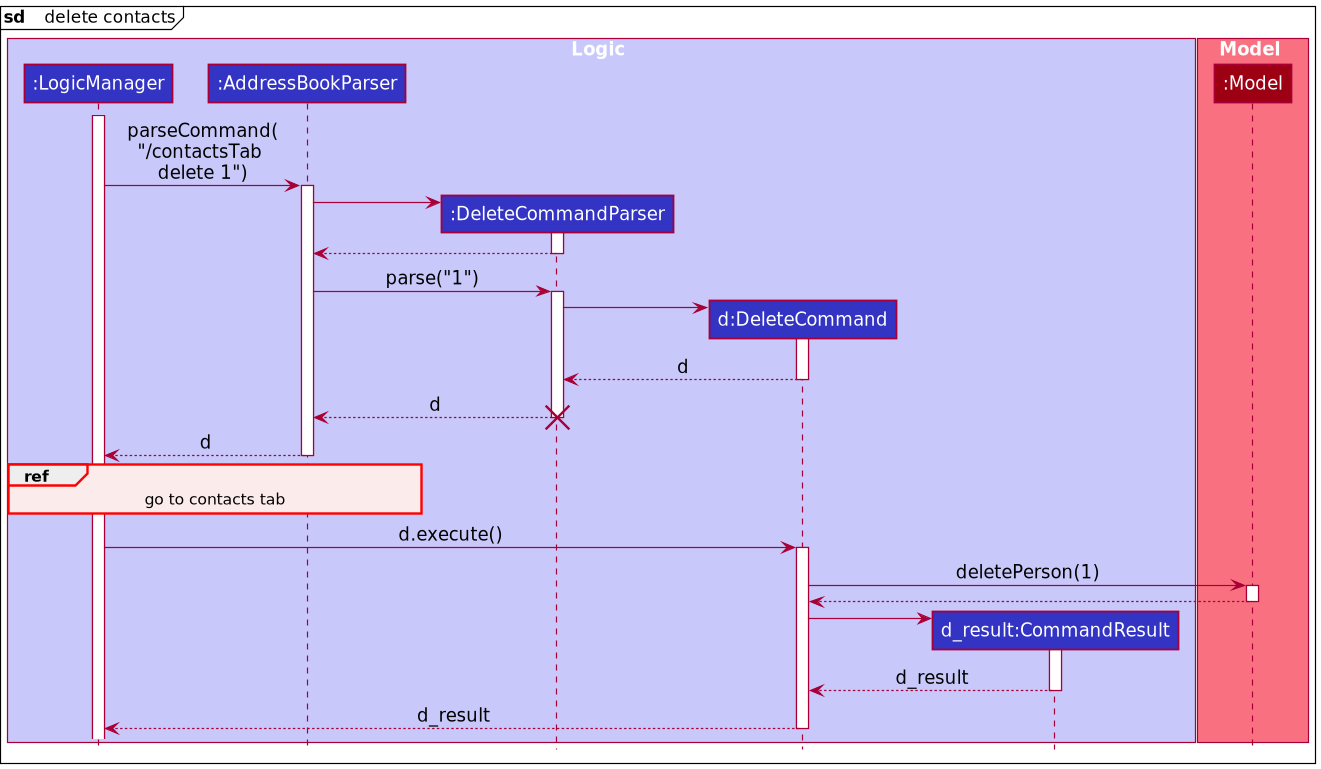

The diagram above was rendered by PlantUML. Its source (embedded in the PNG):
@startuml
!include style.puml


skinparam arrowFontSize 15
skinparam participantFontSize  15

mainframe **sd**    delete contacts
box  Logic LOGIC_COLOR_T1
participant ":LogicManager" as LogicManager LOGIC_COLOR
participant ":AddressBookParser" as AddressBookParser LOGIC_COLOR
participant ":DeleteCommandParser" as DeleteCommandParser LOGIC_COLOR
participant "d:DeleteCommand" as DeleteCommand LOGIC_COLOR
participant "d_result:CommandResult" as CommandResult2 LOGIC_COLOR
end box

box Model MODEL_COLOR_T1
participant ":Model" as Model MODEL_COLOR
end box

activate LogicManager
LogicManager-> AddressBookParser: parseCommand(\n"/contactsTab \ndelete 1")
activate AddressBookParser

create DeleteCommandParser
AddressBookParser-> DeleteCommandParser
activate DeleteCommandParser
DeleteCommandParser --> AddressBookParser
deactivate

AddressBookParser-> DeleteCommandParser : parse("1")
activate DeleteCommandParser


create DeleteCommand
DeleteCommandParser -> DeleteCommand
activate DeleteCommand

DeleteCommand --> DeleteCommandParser : d
deactivate DeleteCommand

AddressBookParser <-- DeleteCommandParser : d
deactivate DeleteCommandParser
destroy DeleteCommandParser

LogicManager<-- AddressBookParser: d
deactivate AddressBookParser


ref over LogicManager, AddressBookParser
    go to contacts tab
end ref

LogicManager -> DeleteCommand : d.execute()
activate DeleteCommand

DeleteCommand -> Model : deletePerson(1)
activate Model

Model --> DeleteCommand
deactivate Model

create CommandResult2
DeleteCommand -> CommandResult2
activate CommandResult2

CommandResult2 --> DeleteCommand : d_result
deactivate CommandResult2

DeleteCommand --> LogicManager : d_result
deactivate DeleteCommand

@enduml